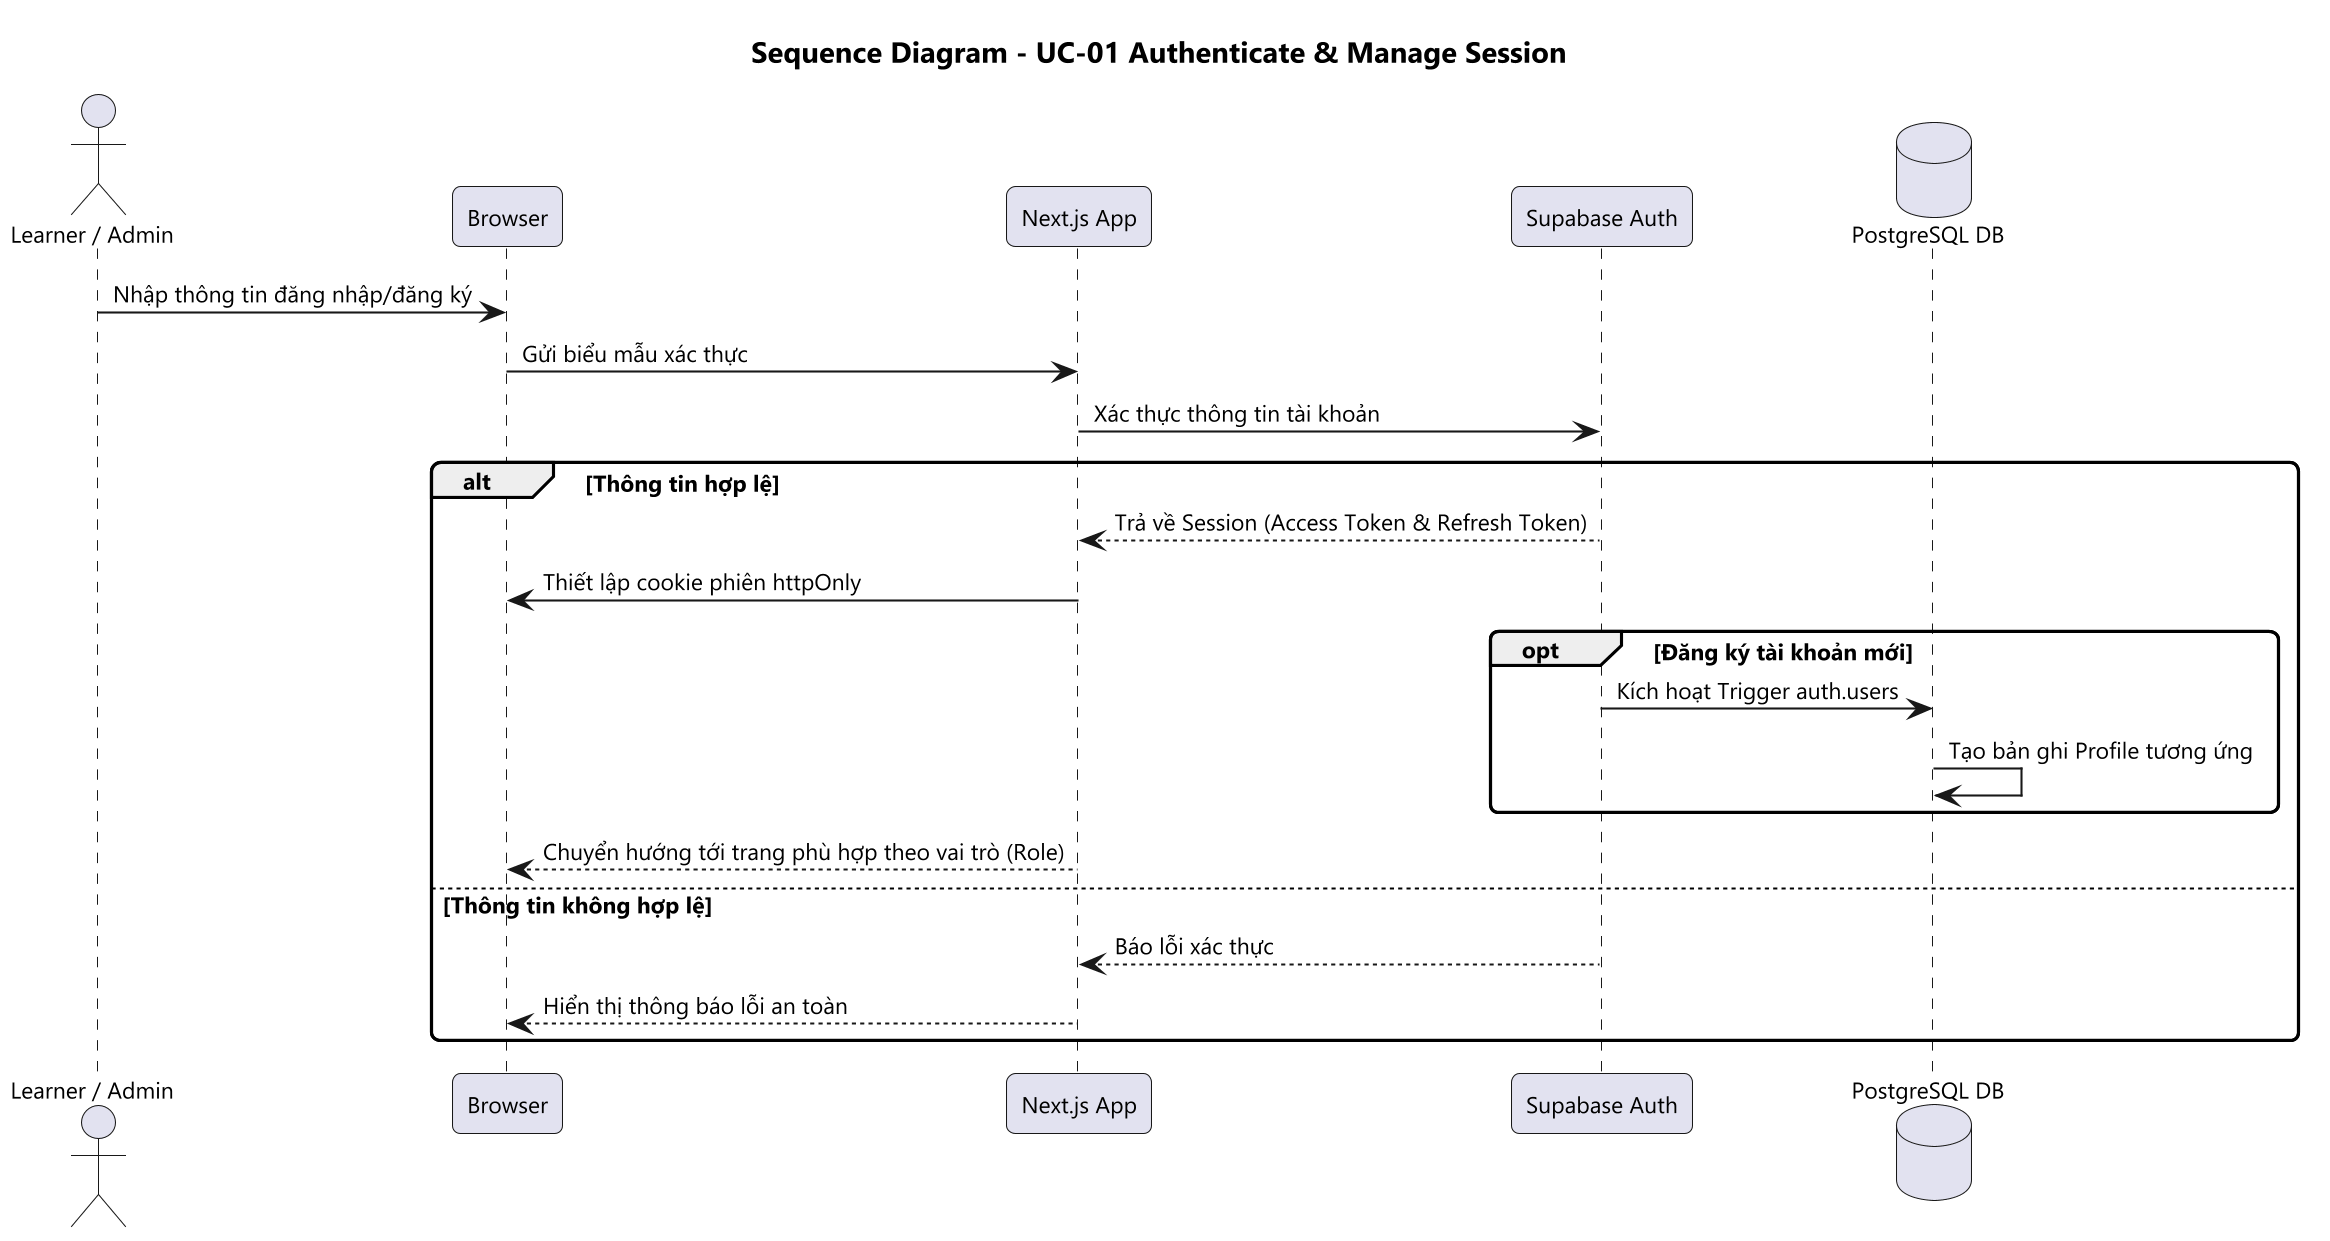

The diagram above was rendered by PlantUML. Its source (embedded in the PNG):
@startuml
skinparam dpi 200
skinparam defaultFontName Segoe UI
skinparam defaultFontSize 11
skinparam shadowing false
skinparam roundCorner 8
title Sequence Diagram - UC-01 Authenticate & Manage Session

actor "Learner / Admin" as User
participant Browser
participant "Next.js App" as Next
participant "Supabase Auth" as Auth
database "PostgreSQL DB" as DB

User -> Browser: Nhập thông tin đăng nhập/đăng ký
Browser -> Next: Gửi biểu mẫu xác thực
Next -> Auth: Xác thực thông tin tài khoản
alt Thông tin hợp lệ
  Auth --> Next: Trả về Session (Access Token & Refresh Token)
  Next -> Browser: Thiết lập cookie phiên httpOnly
  opt Đăng ký tài khoản mới
    Auth -> DB: Kích hoạt Trigger auth.users
    DB -> DB: Tạo bản ghi Profile tương ứng
  end
  Next --> Browser: Chuyển hướng tới trang phù hợp theo vai trò (Role)
else Thông tin không hợp lệ
  Auth --> Next: Báo lỗi xác thực
  Next --> Browser: Hiển thị thông báo lỗi an toàn
end
@enduml